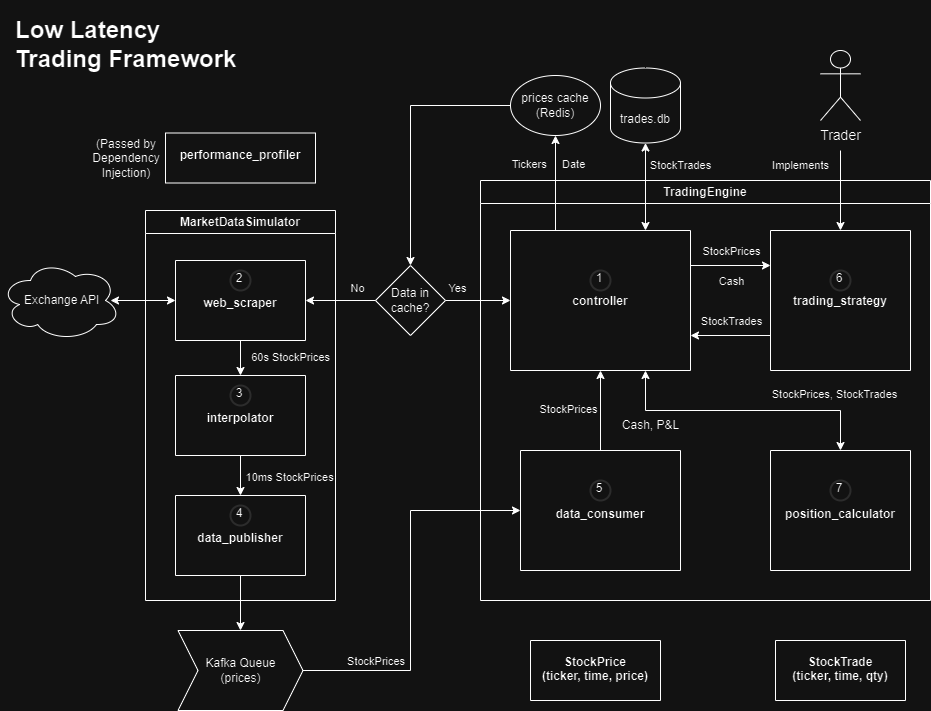

The diagram above was exported from draw.io. Its source (the exported page's mxGraphModel, read from the mxfile embedded in the PNG):
<mxGraphModel dx="1050" dy="597" grid="1" gridSize="10" guides="1" tooltips="1" connect="1" arrows="1" fold="1" page="1" pageScale="1" pageWidth="850" pageHeight="1100" math="0" shadow="0">
  <root>
    <mxCell id="0" />
    <mxCell id="1" parent="0" />
    <mxCell id="1LkRzJWSa4FL7F2BaM_C-1" value="TradingEngine" style="swimlane;whiteSpace=wrap;html=1;labelBackgroundColor=none;fillOpacity=0;" parent="1" vertex="1">
      <mxGeometry x="570" y="320" width="450" height="420" as="geometry" />
    </mxCell>
    <mxCell id="1LkRzJWSa4FL7F2BaM_C-2" value="&#10;&#10;&#10;&#10;&#10;&#10;&#10;&#10;&#10;&#10;trading_strategy" style="swimlane;startSize=0;labelBackgroundColor=none;" parent="1LkRzJWSa4FL7F2BaM_C-1" vertex="1">
      <mxGeometry x="290" y="50" width="140" height="140" as="geometry" />
    </mxCell>
    <mxCell id="1LkRzJWSa4FL7F2BaM_C-3" value="6" style="ellipse;html=1;aspect=fixed;strokeWidth=2;spacingBottom=4;spacingRight=2;strokeColor=#d3d3d3;labelBackgroundColor=none;whiteSpace=wrap;fillOpacity=0;" parent="1LkRzJWSa4FL7F2BaM_C-2" vertex="1">
      <mxGeometry x="60" y="40" width="20" height="20" as="geometry" />
    </mxCell>
    <mxCell id="1LkRzJWSa4FL7F2BaM_C-4" value="&#10;&#10;&#10;&#10;&#10;&#10;&#10;&#10;&#10;&#10;controller" style="swimlane;startSize=0;labelBackgroundColor=none;" parent="1LkRzJWSa4FL7F2BaM_C-1" vertex="1">
      <mxGeometry x="30" y="50" width="180" height="140" as="geometry" />
    </mxCell>
    <mxCell id="1LkRzJWSa4FL7F2BaM_C-5" value="1" style="ellipse;whiteSpace=wrap;html=1;aspect=fixed;strokeWidth=2;spacingBottom=4;spacingRight=2;strokeColor=#d3d3d3;fillOpacity=0;" parent="1LkRzJWSa4FL7F2BaM_C-4" vertex="1">
      <mxGeometry x="80" y="40" width="20" height="20" as="geometry" />
    </mxCell>
    <mxCell id="1LkRzJWSa4FL7F2BaM_C-6" value="&#10;&#10;&#10;&#10;&#10;&#10;&#10;&#10;&#10;data_consumer" style="swimlane;startSize=0;labelBackgroundColor=none;" parent="1LkRzJWSa4FL7F2BaM_C-1" vertex="1">
      <mxGeometry x="40" y="270" width="160" height="120" as="geometry" />
    </mxCell>
    <mxCell id="1LkRzJWSa4FL7F2BaM_C-7" value="5" style="ellipse;whiteSpace=wrap;html=1;aspect=fixed;strokeWidth=2;spacingBottom=4;spacingRight=2;strokeColor=#d3d3d3;fillOpacity=0;" parent="1LkRzJWSa4FL7F2BaM_C-6" vertex="1">
      <mxGeometry x="70" y="30" width="20" height="20" as="geometry" />
    </mxCell>
    <mxCell id="1LkRzJWSa4FL7F2BaM_C-8" value="&#10;&#10;&#10;&#10;&#10;&#10;&#10;&#10;&#10;position_calculator" style="swimlane;startSize=0;labelBackgroundColor=none;" parent="1LkRzJWSa4FL7F2BaM_C-1" vertex="1">
      <mxGeometry x="290" y="270" width="140" height="120" as="geometry" />
    </mxCell>
    <mxCell id="1LkRzJWSa4FL7F2BaM_C-9" value="7" style="ellipse;whiteSpace=wrap;html=1;aspect=fixed;strokeWidth=2;spacingBottom=4;spacingRight=2;strokeColor=#d3d3d3;fillOpacity=0;" parent="1LkRzJWSa4FL7F2BaM_C-8" vertex="1">
      <mxGeometry x="60" y="30" width="20" height="20" as="geometry" />
    </mxCell>
    <mxCell id="1LkRzJWSa4FL7F2BaM_C-10" value="" style="endArrow=classic;startArrow=classic;html=1;rounded=0;entryX=0.75;entryY=1;entryDx=0;entryDy=0;exitX=0.5;exitY=0;exitDx=0;exitDy=0;labelBackgroundColor=none;" parent="1LkRzJWSa4FL7F2BaM_C-1" source="1LkRzJWSa4FL7F2BaM_C-8" target="1LkRzJWSa4FL7F2BaM_C-4" edge="1">
      <mxGeometry width="50" height="50" relative="1" as="geometry">
        <mxPoint x="95" y="270" as="sourcePoint" />
        <mxPoint x="115" y="230" as="targetPoint" />
        <Array as="points">
          <mxPoint x="360" y="230" />
          <mxPoint x="165" y="230" />
        </Array>
      </mxGeometry>
    </mxCell>
    <mxCell id="1LkRzJWSa4FL7F2BaM_C-11" value="" style="endArrow=classic;html=1;rounded=0;exitX=0.5;exitY=0;exitDx=0;exitDy=0;entryX=0.5;entryY=1;entryDx=0;entryDy=0;labelBackgroundColor=none;" parent="1LkRzJWSa4FL7F2BaM_C-1" source="1LkRzJWSa4FL7F2BaM_C-6" target="1LkRzJWSa4FL7F2BaM_C-4" edge="1">
      <mxGeometry width="50" height="50" relative="1" as="geometry">
        <mxPoint x="-140" y="230" as="sourcePoint" />
        <mxPoint x="-90" y="180" as="targetPoint" />
      </mxGeometry>
    </mxCell>
    <mxCell id="1LkRzJWSa4FL7F2BaM_C-12" value="StockPrices" style="edgeLabel;html=1;align=center;verticalAlign=middle;resizable=0;points=[];labelBackgroundColor=none;" parent="1LkRzJWSa4FL7F2BaM_C-1" vertex="1" connectable="0">
      <mxGeometry x="70" y="230.0035294117647" as="geometry">
        <mxPoint x="17" y="-2" as="offset" />
      </mxGeometry>
    </mxCell>
    <mxCell id="1LkRzJWSa4FL7F2BaM_C-13" value="StockPrices, StockTrades" style="edgeLabel;html=1;align=center;verticalAlign=middle;resizable=0;points=[];labelBackgroundColor=none;" parent="1LkRzJWSa4FL7F2BaM_C-1" vertex="1" connectable="0">
      <mxGeometry x="360" y="210.0035294117647" as="geometry">
        <mxPoint x="-7" y="3" as="offset" />
      </mxGeometry>
    </mxCell>
    <mxCell id="1LkRzJWSa4FL7F2BaM_C-14" value="" style="endArrow=classic;html=1;rounded=0;exitX=1;exitY=0.25;exitDx=0;exitDy=0;entryX=0;entryY=0.25;entryDx=0;entryDy=0;" parent="1LkRzJWSa4FL7F2BaM_C-1" source="1LkRzJWSa4FL7F2BaM_C-4" target="1LkRzJWSa4FL7F2BaM_C-2" edge="1">
      <mxGeometry width="50" height="50" relative="1" as="geometry">
        <mxPoint x="70" y="280" as="sourcePoint" />
        <mxPoint x="120" y="230" as="targetPoint" />
      </mxGeometry>
    </mxCell>
    <mxCell id="1LkRzJWSa4FL7F2BaM_C-15" value="" style="endArrow=classic;html=1;rounded=0;exitX=0;exitY=0.75;exitDx=0;exitDy=0;entryX=1;entryY=0.75;entryDx=0;entryDy=0;" parent="1LkRzJWSa4FL7F2BaM_C-1" source="1LkRzJWSa4FL7F2BaM_C-2" target="1LkRzJWSa4FL7F2BaM_C-4" edge="1">
      <mxGeometry width="50" height="50" relative="1" as="geometry">
        <mxPoint x="70" y="280" as="sourcePoint" />
        <mxPoint x="120" y="230" as="targetPoint" />
      </mxGeometry>
    </mxCell>
    <mxCell id="1LkRzJWSa4FL7F2BaM_C-16" value="StockPrices" style="edgeLabel;html=1;align=center;verticalAlign=middle;resizable=0;points=[];labelBackgroundColor=none;" parent="1LkRzJWSa4FL7F2BaM_C-1" vertex="1" connectable="0">
      <mxGeometry x="290" y="100.00034482758633" as="geometry">
        <mxPoint x="-40" y="-30" as="offset" />
      </mxGeometry>
    </mxCell>
    <mxCell id="1LkRzJWSa4FL7F2BaM_C-17" value="Cash, P&amp;amp;L" style="text;html=1;align=center;verticalAlign=middle;resizable=0;points=[];autosize=1;strokeColor=none;fillColor=none;" parent="1LkRzJWSa4FL7F2BaM_C-1" vertex="1">
      <mxGeometry x="130" y="230" width="80" height="30" as="geometry" />
    </mxCell>
    <mxCell id="1LkRzJWSa4FL7F2BaM_C-18" value="StockTrades" style="edgeLabel;html=1;align=center;verticalAlign=middle;resizable=0;points=[];labelBackgroundColor=none;" parent="1LkRzJWSa4FL7F2BaM_C-1" vertex="1" connectable="0">
      <mxGeometry x="290" y="170.00034482758633" as="geometry">
        <mxPoint x="-40" y="-30" as="offset" />
      </mxGeometry>
    </mxCell>
    <mxCell id="1LkRzJWSa4FL7F2BaM_C-19" value="Cash" style="edgeLabel;html=1;align=center;verticalAlign=middle;resizable=0;points=[];labelBackgroundColor=none;" parent="1LkRzJWSa4FL7F2BaM_C-1" vertex="1" connectable="0">
      <mxGeometry x="290" y="130.00034482758633" as="geometry">
        <mxPoint x="-40" y="-30" as="offset" />
      </mxGeometry>
    </mxCell>
    <mxCell id="1LkRzJWSa4FL7F2BaM_C-20" value="MarketDataSimulator" style="swimlane;whiteSpace=wrap;html=1;labelBackgroundColor=none;fillOpacity=0;" parent="1" vertex="1">
      <mxGeometry x="235" y="350" width="190" height="390" as="geometry" />
    </mxCell>
    <mxCell id="1LkRzJWSa4FL7F2BaM_C-21" value="&#10;&#10;&#10;&#10;&#10;&#10;interpolator" style="swimlane;startSize=0;labelBackgroundColor=none;" parent="1LkRzJWSa4FL7F2BaM_C-20" vertex="1">
      <mxGeometry x="30" y="165" width="130" height="80" as="geometry" />
    </mxCell>
    <mxCell id="1LkRzJWSa4FL7F2BaM_C-22" value="3" style="ellipse;whiteSpace=wrap;html=1;aspect=fixed;strokeWidth=2;spacingBottom=4;spacingRight=2;strokeColor=#d3d3d3;fillOpacity=0;" parent="1LkRzJWSa4FL7F2BaM_C-21" vertex="1">
      <mxGeometry x="55" y="10" width="20" height="20" as="geometry" />
    </mxCell>
    <mxCell id="1LkRzJWSa4FL7F2BaM_C-23" value="&#10;&#10;&#10;&#10;&#10;&#10;data_publisher" style="swimlane;startSize=0;labelBackgroundColor=none;" parent="1LkRzJWSa4FL7F2BaM_C-20" vertex="1">
      <mxGeometry x="30" y="285" width="130" height="80" as="geometry" />
    </mxCell>
    <mxCell id="1LkRzJWSa4FL7F2BaM_C-24" value="4" style="ellipse;whiteSpace=wrap;html=1;aspect=fixed;strokeWidth=2;spacingBottom=4;spacingRight=2;strokeColor=#d3d3d3;fillOpacity=0;" parent="1LkRzJWSa4FL7F2BaM_C-23" vertex="1">
      <mxGeometry x="55" y="10" width="20" height="20" as="geometry" />
    </mxCell>
    <mxCell id="1LkRzJWSa4FL7F2BaM_C-25" value="&#10;&#10;&#10;&#10;&#10;&#10;web_scraper" style="swimlane;startSize=0;labelBackgroundColor=none;" parent="1LkRzJWSa4FL7F2BaM_C-20" vertex="1">
      <mxGeometry x="30" y="50" width="130" height="80" as="geometry" />
    </mxCell>
    <mxCell id="1LkRzJWSa4FL7F2BaM_C-26" value="2" style="ellipse;whiteSpace=wrap;html=1;aspect=fixed;strokeWidth=2;spacingBottom=4;spacingRight=2;strokeColor=#d3d3d3;fillOpacity=0;" parent="1LkRzJWSa4FL7F2BaM_C-25" vertex="1">
      <mxGeometry x="55" y="10" width="20" height="20" as="geometry" />
    </mxCell>
    <mxCell id="1LkRzJWSa4FL7F2BaM_C-27" value="" style="endArrow=classic;html=1;rounded=0;exitX=0.5;exitY=1;exitDx=0;exitDy=0;entryX=0.5;entryY=0;entryDx=0;entryDy=0;" parent="1LkRzJWSa4FL7F2BaM_C-20" source="1LkRzJWSa4FL7F2BaM_C-21" target="1LkRzJWSa4FL7F2BaM_C-23" edge="1">
      <mxGeometry width="50" height="50" relative="1" as="geometry">
        <mxPoint x="270" y="270" as="sourcePoint" />
        <mxPoint x="320" y="220" as="targetPoint" />
      </mxGeometry>
    </mxCell>
    <mxCell id="1LkRzJWSa4FL7F2BaM_C-28" value="" style="endArrow=classic;html=1;rounded=0;exitX=0.5;exitY=1;exitDx=0;exitDy=0;entryX=0.5;entryY=0;entryDx=0;entryDy=0;" parent="1LkRzJWSa4FL7F2BaM_C-20" source="1LkRzJWSa4FL7F2BaM_C-25" target="1LkRzJWSa4FL7F2BaM_C-21" edge="1">
      <mxGeometry width="50" height="50" relative="1" as="geometry">
        <mxPoint x="200" y="200" as="sourcePoint" />
        <mxPoint x="250" y="150" as="targetPoint" />
      </mxGeometry>
    </mxCell>
    <mxCell id="1LkRzJWSa4FL7F2BaM_C-29" value="&amp;nbsp; &amp;nbsp; 60s StockPrices" style="edgeLabel;html=1;align=center;verticalAlign=middle;resizable=0;points=[];labelBackgroundColor=none;" parent="1LkRzJWSa4FL7F2BaM_C-20" vertex="1" connectable="0">
      <mxGeometry x="130" y="150" as="geometry">
        <mxPoint x="8" y="-4" as="offset" />
      </mxGeometry>
    </mxCell>
    <mxCell id="1LkRzJWSa4FL7F2BaM_C-30" value="&amp;nbsp; &amp;nbsp; 10ms StockPrices" style="edgeLabel;html=1;align=center;verticalAlign=middle;resizable=0;points=[];labelBackgroundColor=none;" parent="1LkRzJWSa4FL7F2BaM_C-20" vertex="1" connectable="0">
      <mxGeometry x="130" y="160" as="geometry">
        <mxPoint x="7" y="106" as="offset" />
      </mxGeometry>
    </mxCell>
    <mxCell id="1LkRzJWSa4FL7F2BaM_C-31" value="" style="endArrow=classic;html=1;rounded=0;entryX=0.5;entryY=0;entryDx=0;entryDy=0;labelBackgroundColor=none;" parent="1" target="1LkRzJWSa4FL7F2BaM_C-2" edge="1">
      <mxGeometry width="50" height="50" relative="1" as="geometry">
        <mxPoint x="930" y="290" as="sourcePoint" />
        <mxPoint x="750" y="480" as="targetPoint" />
        <Array as="points" />
      </mxGeometry>
    </mxCell>
    <mxCell id="1LkRzJWSa4FL7F2BaM_C-32" value="&lt;font style=&quot;font-size: 14px;&quot;&gt;Trader&lt;/font&gt;" style="shape=umlActor;verticalLabelPosition=bottom;verticalAlign=top;html=1;outlineConnect=0;labelBackgroundColor=none;fillOpacity=0;" parent="1" vertex="1">
      <mxGeometry x="910" y="190" width="40" height="70" as="geometry" />
    </mxCell>
    <mxCell id="1LkRzJWSa4FL7F2BaM_C-33" value="&amp;nbsp;Exchange API" style="ellipse;shape=cloud;whiteSpace=wrap;html=1;labelBackgroundColor=none;fillOpacity=0;" parent="1" vertex="1">
      <mxGeometry x="90" y="400" width="120" height="80" as="geometry" />
    </mxCell>
    <mxCell id="1LkRzJWSa4FL7F2BaM_C-34" value="Kafka Queue&#10;(prices)" style="shape=step;perimeter=stepPerimeter;whiteSpace=wrap;html=1;fixedSize=1;labelBackgroundColor=none;fillOpacity=0;" parent="1" vertex="1">
      <mxGeometry x="267.5" y="770" width="125" height="80" as="geometry" />
    </mxCell>
    <mxCell id="1LkRzJWSa4FL7F2BaM_C-35" value="" style="endArrow=classic;html=1;rounded=0;exitX=0.5;exitY=1;exitDx=0;exitDy=0;entryX=0.5;entryY=0;entryDx=0;entryDy=0;labelBackgroundColor=none;" parent="1" source="1LkRzJWSa4FL7F2BaM_C-23" target="1LkRzJWSa4FL7F2BaM_C-34" edge="1">
      <mxGeometry width="50" height="50" relative="1" as="geometry">
        <mxPoint x="377.5" y="710" as="sourcePoint" />
        <mxPoint x="687.5" y="780" as="targetPoint" />
        <Array as="points" />
      </mxGeometry>
    </mxCell>
    <mxCell id="1LkRzJWSa4FL7F2BaM_C-36" value="" style="endArrow=classic;html=1;rounded=0;exitX=1;exitY=0.5;exitDx=0;exitDy=0;entryX=0;entryY=0.5;entryDx=0;entryDy=0;labelBackgroundColor=none;" parent="1" source="1LkRzJWSa4FL7F2BaM_C-34" target="1LkRzJWSa4FL7F2BaM_C-6" edge="1">
      <mxGeometry width="50" height="50" relative="1" as="geometry">
        <mxPoint x="420" y="470" as="sourcePoint" />
        <mxPoint x="510" y="650" as="targetPoint" />
        <Array as="points">
          <mxPoint x="500" y="810" />
          <mxPoint x="500" y="650" />
        </Array>
      </mxGeometry>
    </mxCell>
    <mxCell id="1LkRzJWSa4FL7F2BaM_C-37" value="" style="endArrow=classic;startArrow=classic;html=1;rounded=0;exitX=0.75;exitY=0;exitDx=0;exitDy=0;entryX=0.5;entryY=1;entryDx=0;entryDy=0;entryPerimeter=0;labelBackgroundColor=none;" parent="1" source="1LkRzJWSa4FL7F2BaM_C-4" target="1LkRzJWSa4FL7F2BaM_C-38" edge="1">
      <mxGeometry width="50" height="50" relative="1" as="geometry">
        <mxPoint x="420" y="490" as="sourcePoint" />
        <mxPoint x="750" y="290" as="targetPoint" />
      </mxGeometry>
    </mxCell>
    <mxCell id="1LkRzJWSa4FL7F2BaM_C-38" value="trades.db" style="shape=cylinder3;boundedLbl=1;backgroundOutline=1;size=15;labelBackgroundColor=none;fillOpacity=0;" parent="1" vertex="1">
      <mxGeometry x="700" y="207.5" width="70" height="75" as="geometry" />
    </mxCell>
    <mxCell id="1LkRzJWSa4FL7F2BaM_C-39" value="" style="endArrow=classic;html=1;rounded=0;labelBackgroundColor=none;exitX=0.25;exitY=0;exitDx=0;exitDy=0;entryX=0.5;entryY=1;entryDx=0;entryDy=0;" parent="1" source="1LkRzJWSa4FL7F2BaM_C-4" target="1LkRzJWSa4FL7F2BaM_C-48" edge="1">
      <mxGeometry width="50" height="50" relative="1" as="geometry">
        <mxPoint x="550.5" y="309" as="sourcePoint" />
        <mxPoint x="470.5" y="309" as="targetPoint" />
      </mxGeometry>
    </mxCell>
    <mxCell id="1LkRzJWSa4FL7F2BaM_C-40" value="&#10;&#10;&#10;performance_profiler" style="swimlane;startSize=0;labelBackgroundColor=none;" parent="1" vertex="1">
      <mxGeometry x="255" y="272.5" width="150" height="50" as="geometry" />
    </mxCell>
    <mxCell id="1LkRzJWSa4FL7F2BaM_C-41" value="&lt;h1&gt;Low Latency Trading Framework&lt;/h1&gt;" style="text;html=1;strokeColor=none;fillColor=none;spacing=5;spacingTop=-20;whiteSpace=wrap;overflow=hidden;rounded=0;labelBackgroundColor=none;" parent="1" vertex="1">
      <mxGeometry x="100" y="150" width="232.5" height="80" as="geometry" />
    </mxCell>
    <mxCell id="1LkRzJWSa4FL7F2BaM_C-42" value="(Passed by Dependency Injection)" style="text;html=1;strokeColor=none;fillColor=none;align=center;verticalAlign=middle;whiteSpace=wrap;rounded=0;labelBackgroundColor=none;" parent="1" vertex="1">
      <mxGeometry x="186.25" y="282.5" width="60" height="30" as="geometry" />
    </mxCell>
    <mxCell id="1LkRzJWSa4FL7F2BaM_C-43" value="&#10;&#10;&#10;&#10;StockPrice &#10;(ticker, time, price)" style="swimlane;startSize=0;labelBackgroundColor=none;" parent="1" vertex="1">
      <mxGeometry x="620" y="780" width="130" height="60" as="geometry" />
    </mxCell>
    <mxCell id="1LkRzJWSa4FL7F2BaM_C-44" value="&#10;&#10;&#10;&#10;StockTrade&#10;(ticker, time, qty)" style="swimlane;startSize=0;labelBackgroundColor=none;" parent="1" vertex="1">
      <mxGeometry x="865" y="780" width="130" height="60" as="geometry" />
    </mxCell>
    <mxCell id="1LkRzJWSa4FL7F2BaM_C-45" value="&lt;font style=&quot;font-size: 11px;&quot;&gt;StockTrades&lt;/font&gt;" style="text;html=1;align=center;verticalAlign=middle;resizable=0;points=[];autosize=1;strokeColor=none;fillColor=none;" parent="1" vertex="1">
      <mxGeometry x="730" y="290" width="80" height="30" as="geometry" />
    </mxCell>
    <mxCell id="1LkRzJWSa4FL7F2BaM_C-46" value="&lt;font style=&quot;font-size: 11px;&quot;&gt;Implements&lt;/font&gt;" style="text;html=1;align=center;verticalAlign=middle;resizable=0;points=[];autosize=1;strokeColor=none;fillColor=none;" parent="1" vertex="1">
      <mxGeometry x="850" y="290" width="80" height="30" as="geometry" />
    </mxCell>
    <mxCell id="1LkRzJWSa4FL7F2BaM_C-47" value="&amp;nbsp; &amp;nbsp;StockPrices" style="edgeLabel;html=1;align=center;verticalAlign=middle;resizable=0;points=[];labelBackgroundColor=none;" parent="1" vertex="1" connectable="0">
      <mxGeometry x="500" y="830.0003448275863" as="geometry">
        <mxPoint x="-40" y="-30" as="offset" />
      </mxGeometry>
    </mxCell>
    <mxCell id="1LkRzJWSa4FL7F2BaM_C-48" value="prices cache&#10;(Redis)" style="ellipse;whiteSpace=wrap;html=1;labelBackgroundColor=none;strokeColor=default;shadow=0;fillOpacity=0;" parent="1" vertex="1">
      <mxGeometry x="600" y="215" width="90" height="60" as="geometry" />
    </mxCell>
    <mxCell id="1LkRzJWSa4FL7F2BaM_C-49" value="" style="endArrow=classic;html=1;rounded=0;exitX=0;exitY=0.5;exitDx=0;exitDy=0;entryX=0.5;entryY=0;entryDx=0;entryDy=0;labelBackgroundColor=none;" parent="1" source="1LkRzJWSa4FL7F2BaM_C-48" target="1LkRzJWSa4FL7F2BaM_C-50" edge="1">
      <mxGeometry width="50" height="50" relative="1" as="geometry">
        <mxPoint x="420" y="610" as="sourcePoint" />
        <mxPoint x="470" y="560" as="targetPoint" />
        <Array as="points">
          <mxPoint x="500" y="245" />
        </Array>
      </mxGeometry>
    </mxCell>
    <mxCell id="1LkRzJWSa4FL7F2BaM_C-50" value="Data in cache?" style="rhombus;whiteSpace=wrap;html=1;labelBackgroundColor=none;fillOpacity=0;" parent="1" vertex="1">
      <mxGeometry x="465" y="405" width="70" height="70" as="geometry" />
    </mxCell>
    <mxCell id="1LkRzJWSa4FL7F2BaM_C-51" value="" style="endArrow=classic;html=1;rounded=0;exitX=1;exitY=0.5;exitDx=0;exitDy=0;entryX=0;entryY=0.5;entryDx=0;entryDy=0;" parent="1" source="1LkRzJWSa4FL7F2BaM_C-50" target="1LkRzJWSa4FL7F2BaM_C-4" edge="1">
      <mxGeometry width="50" height="50" relative="1" as="geometry">
        <mxPoint x="275" y="550" as="sourcePoint" />
        <mxPoint x="325" y="500" as="targetPoint" />
      </mxGeometry>
    </mxCell>
    <mxCell id="1LkRzJWSa4FL7F2BaM_C-52" value="Tickers&amp;nbsp; &amp;nbsp; &amp;nbsp;Date" style="edgeLabel;html=1;align=center;verticalAlign=middle;resizable=0;points=[];labelBackgroundColor=none;" parent="1" vertex="1" connectable="0">
      <mxGeometry x="620" y="305" as="geometry">
        <mxPoint x="17" y="-2" as="offset" />
      </mxGeometry>
    </mxCell>
    <mxCell id="1LkRzJWSa4FL7F2BaM_C-53" value="No" style="edgeLabel;html=1;align=center;verticalAlign=middle;resizable=0;points=[];labelBackgroundColor=none;" parent="1" vertex="1" connectable="0">
      <mxGeometry x="470" y="490" as="geometry">
        <mxPoint x="-24" y="-63" as="offset" />
      </mxGeometry>
    </mxCell>
    <mxCell id="1LkRzJWSa4FL7F2BaM_C-54" value="Yes" style="edgeLabel;html=1;align=center;verticalAlign=middle;resizable=0;points=[];labelBackgroundColor=none;" parent="1" vertex="1" connectable="0">
      <mxGeometry x="570" y="490" as="geometry">
        <mxPoint x="-24" y="-63" as="offset" />
      </mxGeometry>
    </mxCell>
    <mxCell id="1LkRzJWSa4FL7F2BaM_C-55" value="" style="endArrow=classic;html=1;rounded=0;exitX=0;exitY=0.5;exitDx=0;exitDy=0;entryX=1;entryY=0.5;entryDx=0;entryDy=0;" parent="1" source="1LkRzJWSa4FL7F2BaM_C-50" target="1LkRzJWSa4FL7F2BaM_C-25" edge="1">
      <mxGeometry width="50" height="50" relative="1" as="geometry">
        <mxPoint x="620" y="570" as="sourcePoint" />
        <mxPoint x="670" y="520" as="targetPoint" />
      </mxGeometry>
    </mxCell>
    <mxCell id="1LkRzJWSa4FL7F2BaM_C-56" value="" style="endArrow=classic;startArrow=classic;html=1;rounded=0;exitX=0;exitY=0.5;exitDx=0;exitDy=0;" parent="1" source="1LkRzJWSa4FL7F2BaM_C-25" edge="1">
      <mxGeometry width="50" height="50" relative="1" as="geometry">
        <mxPoint x="520" y="480" as="sourcePoint" />
        <mxPoint x="200" y="440" as="targetPoint" />
      </mxGeometry>
    </mxCell>
  </root>
</mxGraphModel>